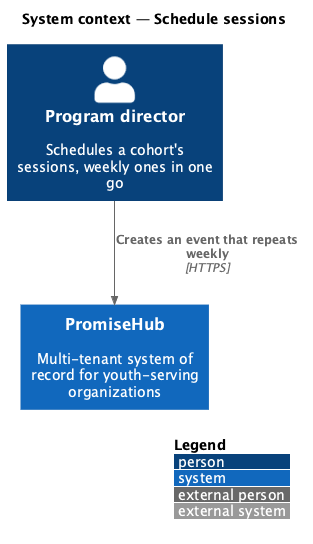

The diagram above was rendered by PlantUML. Its source (embedded in the PNG):
@startuml
!include <C4/C4_Context>
LAYOUT_WITH_LEGEND()
title System context — Schedule sessions
Person(d, "Program director", "Schedules a cohort's sessions, weekly ones in one go")
System(ph, "PromiseHub", "Multi-tenant system of record for youth-serving organizations")
Rel(d, ph, "Creates an event that repeats weekly", "HTTPS")
@enduml